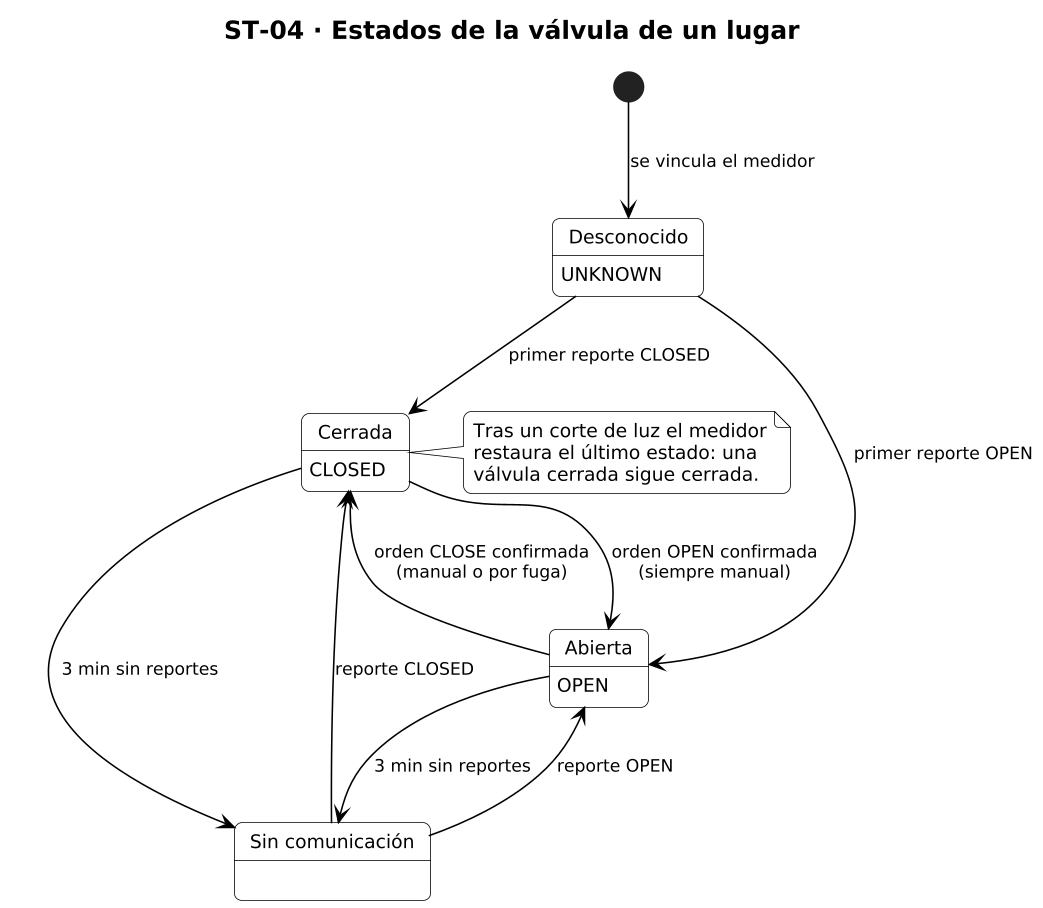

The diagram above was rendered by PlantUML. Its source (embedded in the PNG):
@startuml ST-04_valvula
!include _estilo.iuml
title ST-04 · Estados de la válvula de un lugar

[*] --> Desconocido : se vincula el medidor
Desconocido : UNKNOWN
Desconocido --> Abierta : primer reporte OPEN
Desconocido --> Cerrada : primer reporte CLOSED
Abierta : OPEN
Cerrada : CLOSED
Abierta --> Cerrada : orden CLOSE confirmada\n(manual o por fuga)
Cerrada --> Abierta : orden OPEN confirmada\n(siempre manual)
note right of Cerrada
  Tras un corte de luz el medidor
  restaura el último estado: una
  válvula cerrada sigue cerrada.
end note
state "Sin comunicación" as SC
Abierta --> SC : 3 min sin reportes
Cerrada --> SC : 3 min sin reportes
SC --> Abierta : reporte OPEN
SC --> Cerrada : reporte CLOSED
@enduml